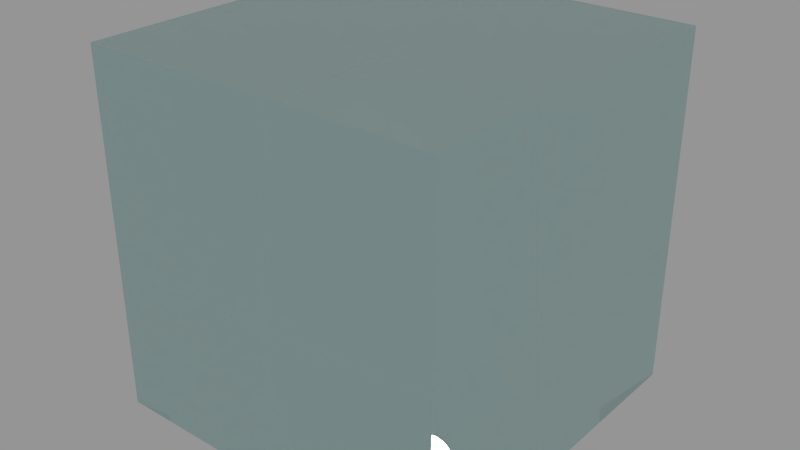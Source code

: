 # Source: FF_Water_ocean_1_.blend  (saved by Blender 2.79.0; exported with 4.5.12 LTS)
import bpy
from mathutils import Matrix  # noqa: F401  (used for matrix-valued properties, if any)

bpy.ops.wm.read_factory_settings(use_empty=True)
scene = bpy.context.scene
scene.name = 'Scene'

# ---- collections
col_collection_1 = bpy.data.collections.new('Collection 1'); scene.collection.children.link(col_collection_1)

# ---- materials (node trees are filled in below, after node groups)
mat_ff_water__ocean_1 = bpy.data.materials.new('FF Water (ocean 1)')
mat_ff_water__ocean_1.alpha_threshold = 0.0
mat_ff_water__ocean_1.roughness = 0.5

# ---- material node trees
mat_ff_water__ocean_1.use_nodes = True; mat_ff_water__ocean_1.node_tree.nodes.clear()
_N = mat_ff_water__ocean_1.node_tree.nodes; _L = mat_ff_water__ocean_1.node_tree.links
n0 = _N.new('ShaderNodeOutputMaterial'); n0.name = 'Material Output'; n0.location = (593, 300)
n1 = _N.new('ShaderNodeBsdfPrincipled'); n1.name = 'Principled BSDF'; n1.location = (303, 410)
n1.width = 150
n1.subsurface_method = 'BURLEY'
n1.inputs[0].default_value = (0.5597, 0.7891, 0.7761, 1.0)
n1.inputs[2].default_value = 0.0
n1.inputs[3].default_value = 1.45
n1.inputs[8].default_value = 1.0
n1.inputs[9].default_value = (1.0, 1.0, 1.0)
n1.inputs[10].default_value = 0.5
n1.inputs[18].default_value = 1.0
_L.new(n1.outputs[0], n0.inputs[0])
n0.is_active_output = True

# ---- meshes
me_cube = bpy.data.meshes.new('Cube')
me_cube.from_pydata([(-1.0, -1.0, -1.0), (-1.0, -1.0, 1.0), (-1.0, 1.0, -1.0), (-1.0, 1.0, 1.0), (1.0, -1.0, -1.0), (1.0, -1.0, 1.0), (1.0, 1.0, -1.0), (1.0, 1.0, 1.0)], [], [(0, 1, 3, 2), (2, 3, 7, 6), (6, 7, 5, 4), (4, 5, 1, 0), (2, 6, 4, 0), (7, 3, 1, 5)])
me_cube.materials.append(mat_ff_water__ocean_1)
me_cube.use_remesh_preserve_volume = False
me_cube.use_remesh_preserve_attributes = False
me_cube.use_mirror_vertex_groups = False
me_cube.update()

# ---- objects
ob_cube = bpy.data.objects.new('Cube', me_cube)

# ---- transforms, parenting, visibility, modifiers, constraints
ob_cube.location = (0.0, 0.0, 0.0)
ob_cube.lineart.crease_threshold = 0.0

# ---- collection membership
col_collection_1.objects.link(ob_cube)

# ---- scene / render settings (as saved in the file)
scene.frame_start = 1; scene.frame_end = 250; scene.frame_set(1)
scene.render.engine = 'CYCLES'
scene.render.resolution_percentage = 50
scene.render.dither_intensity = 0.0
scene.cycles.use_denoising = False
scene.cycles.samples = 128
scene.cycles.sampling_pattern = 'TABULATED_SOBOL'
scene.cycles.use_adaptive_sampling = False
scene.cycles.use_light_tree = False
scene.cycles.blur_glossy = 0.0
scene.cycles.sample_clamp_indirect = 0.0
scene.view_settings.view_transform = 'Standard'
bpy.context.view_layer.update()

# ---- added for rendering (the .blend has no active camera and no usable light): camera, sun + grey world if the file has none
cam_auto = bpy.data.cameras.new('AutoCamera')
cam_auto.lens = 50.0
cam_auto.sensor_width = 36.0
cam_auto.clip_end = 1000.0
ob_auto_camera = bpy.data.objects.new('AutoCamera', cam_auto)
scene.collection.objects.link(ob_auto_camera)
ob_auto_camera.location = (3.20507, -3.84609, 2.56406)
ob_auto_camera.rotation_euler = (1.09748, -7.21219e-08, 0.694738)
scene.camera = ob_auto_camera
light_auto_sun = bpy.data.lights.new('AutoSun', 'SUN')
light_auto_sun.energy = 3.0
light_auto_sun.angle = 0.0523599
ob_auto_sun = bpy.data.objects.new('AutoSun', light_auto_sun)
scene.collection.objects.link(ob_auto_sun)
ob_auto_sun.rotation_euler = (0.872665, 0.174533, 0.523599)
if scene.world is None:
    world_auto = bpy.data.worlds.new('AutoWorld')
    world_auto.color = (0.3, 0.3, 0.3)
    scene.world = world_auto
bpy.context.view_layer.update()
